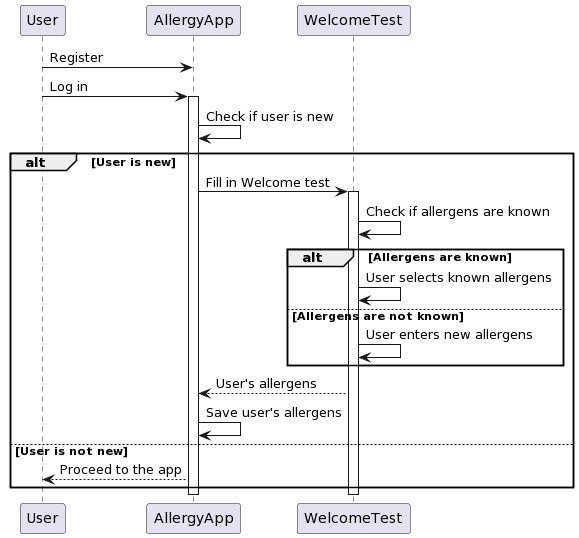

The diagram above was rendered by PlantUML. Its source (embedded in the PNG):
@startuml
participant User
participant AllergyApp
participant WelcomeTest

User->AllergyApp: Register
User->AllergyApp: Log in
activate AllergyApp

AllergyApp->AllergyApp: Check if user is new
alt User is new
  AllergyApp->WelcomeTest: Fill in Welcome test
  activate WelcomeTest

  WelcomeTest->WelcomeTest: Check if allergens are known
  alt Allergens are known
    WelcomeTest->WelcomeTest: User selects known allergens
  else Allergens are not known
    WelcomeTest->WelcomeTest: User enters new allergens
  end

  WelcomeTest-->AllergyApp: User's allergens
  AllergyApp->AllergyApp: Save user's allergens
else User is not new
  AllergyApp-->User: Proceed to the app
end

deactivate AllergyApp
deactivate WelcomeTest
@enduml